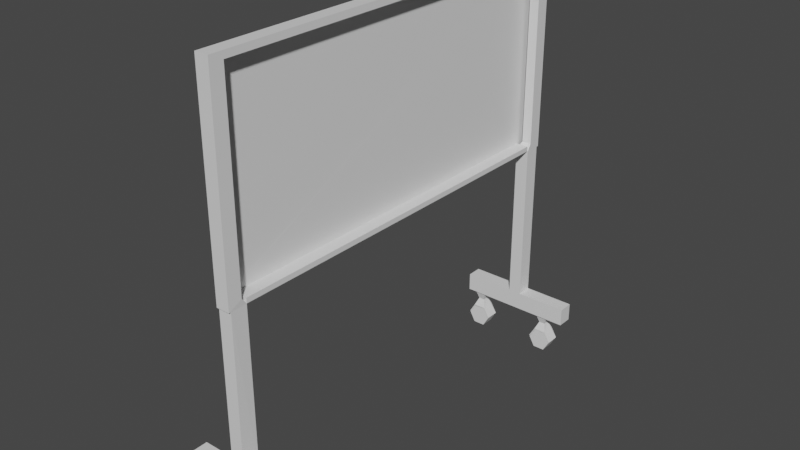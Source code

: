 # Source: WhiteBoard.blend  (saved by Blender 3.5.10; exported with 4.5.12 LTS)
import bpy
from mathutils import Matrix  # noqa: F401  (used for matrix-valued properties, if any)

bpy.ops.wm.read_factory_settings(use_empty=True)
scene = bpy.context.scene
scene.name = 'Scene'

# ---- collections
col_collection = bpy.data.collections.new('Collection'); scene.collection.children.link(col_collection)
col_collection_2 = bpy.data.collections.new('Collection 2'); scene.collection.children.link(col_collection_2)

# ---- materials (node trees are filled in below, after node groups)
mat_material = bpy.data.materials.new('Material')
mat_material.alpha_threshold = 0.0
mat_material.use_transparent_shadow = False
mat_material.roughness = 0.5
mat_material.line_color = (0.0, 0.0, 0.0, 1.0)

# ---- material node trees
mat_material.use_nodes = True; mat_material.node_tree.nodes.clear()
_N = mat_material.node_tree.nodes; _L = mat_material.node_tree.links
n0 = _N.new('ShaderNodeOutputMaterial'); n0.name = 'Material Output'; n0.location = (300, 300)
n1 = _N.new('ShaderNodeBsdfPrincipled'); n1.name = 'Principled BSDF'; n1.location = (10, 300)
n1.distribution = 'GGX'
n1.subsurface_method = 'RANDOM_WALK_SKIN'
n1.inputs[3].default_value = 1.45
n1.inputs[27].default_value = (0.0, 0.0, 0.0, 1.0)
n1.inputs[28].default_value = 1.0
_L.new(n1.outputs[0], n0.inputs[0])
n0.is_active_output = True

# ---- world
world_world = bpy.data.worlds.new('World'); scene.world = world_world
world_world.use_nodes = True; world_world.node_tree.nodes.clear()
_N = world_world.node_tree.nodes; _L = world_world.node_tree.links
n0 = _N.new('ShaderNodeOutputWorld'); n0.name = 'World Output'; n0.location = (300, 300)
n1 = _N.new('ShaderNodeBackground'); n1.name = 'Background'; n1.location = (10, 300)
n1.inputs[0].default_value = (0.05088, 0.05088, 0.05088, 1.0)
_L.new(n1.outputs[0], n0.inputs[0])
n0.is_active_output = True
world_world.color = (0.05088, 0.05088, 0.05088)
world_world.use_sun_shadow = False
world_world.sun_shadow_jitter_overblur = 0.0

# ---- meshes
me_cube = bpy.data.meshes.new('Cube')
me_cube.from_pydata([(1.0, 0.9346, 0.9346), (1.0, 0.9346, -0.9346), (1.0, -0.9346, 0.9346), (-1.0, 1.0, 1.0), (-0.99, 0.99, -1.0), (-1.0, -1.0, 1.0), (-1.0, -1.0, -1.0), (1.0, 1.0, 1.0), (0.99, 0.99, -1.0), (1.0, -1.0, 1.0), (1.0, -1.0, -1.0), (-0.4549, 0.9346, 0.9346), (-0.4549, 0.9346, -0.9346), (-0.4549, -0.9346, 0.9346), (-0.4549, -0.9346, -0.9346), (0.99, 0.915, -1.0), (-0.99, 0.915, -1.0), (1.0, -0.9346, 0.9346), (1.0, -0.9346, -0.9346), (-1.0, -1.0, -1.0), (1.0, -1.0, 1.0), (0.99, -0.99, -1.0), (-0.4549, -0.9346, 0.9346), (-0.4549, -0.9346, -0.9346), (1.0, 1.0, -1.0), (-1.0, 1.0, -1.0), (1.0, -1.0, -1.0), (-0.99, -0.99, -1.0), (0.9216, -0.91, -1.0), (-0.99, -0.91, -1.0), (-1.0, -1.0, -1.0), (1.0, -1.0, -1.0), (1.0, 1.0, -1.0), (-1.0, 1.0, -1.0), (0.99, -0.99, -2.628), (-0.99, -0.99, -2.628), (-0.99, -0.91, -2.628), (0.99, -0.91, -2.628), (-0.99, 0.915, -2.628), (0.99, 0.915, -2.628), (0.99, 0.99, -2.628), (-0.99, 0.99, -2.628), (8.744, -0.99, -2.809), (8.744, -0.91, -2.809), (8.744, -0.99, -2.628), (8.744, -0.91, -2.628), (-8.744, -0.91, -2.809), (-8.744, -0.99, -2.809), (-8.744, -0.99, -2.628), (-8.744, -0.91, -2.628), (-8.744, 0.99, -2.809), (-8.744, 0.915, -2.809), (-8.744, 0.915, -2.628), (-8.744, 0.99, -2.628), (8.744, 0.915, -2.809), (8.744, 0.99, -2.809), (8.744, 0.915, -2.628), (8.744, 0.99, -2.628), (0.9216, 0.9131, -1.0), (-0.99, 0.9131, -1.0), (-0.99, -0.91, -0.9497), (0.9216, -0.91, -0.9497), (-0.99, 0.9131, -0.9497), (0.9216, 0.9131, -0.9497)], [], [(10, 9, 5, 6), (25, 3, 7, 24), (13, 2, 17, 22), (46, 47, 42, 43), (2, 9, 20, 17), (10, 6, 19, 26), (1, 0, 11, 12), (2, 13, 11, 0), (3, 5, 9, 7), (17, 18, 23, 22), (9, 10, 26, 20), (14, 13, 22, 23), (32, 33, 25, 24), (31, 30, 19, 26), (54, 51, 50, 55), (8, 4, 33, 32), (4, 8, 40, 57, 55, 50, 53, 41), (15, 16, 38, 52, 51, 54, 56, 39), (28, 29, 36, 49, 46, 43, 45, 37), (21, 28, 37, 34), (29, 27, 35, 36), (16, 4, 41, 38), (8, 15, 39, 40), (44, 45, 43, 42), (34, 37, 45, 44), (49, 48, 47, 46), (36, 35, 48, 49), (52, 53, 50, 51), (38, 41, 53, 52), (27, 21, 34, 44, 42, 47, 48, 35), (57, 56, 54, 55), (40, 39, 56, 57), (5, 3, 33, 4, 16, 29, 27, 30), (21, 27, 30, 31), (18, 28, 29, 23), (18, 17, 20, 31, 28), (7, 20, 17, 0), (1, 15, 8, 32, 7, 0), (12, 16, 15, 1), (28, 58, 63, 61), (60, 61, 63, 62), (58, 59, 62, 63), (29, 28, 61, 60), (59, 29, 60, 62), (29, 59, 58, 28)])
_uv = me_cube.uv_layers.new(name='UVMap')
_uv.uv.foreach_set('vector', [0.375, 0.75, 0.625, 0.75, 0.625, 1.0, 0.375, 1.0, 0.375, 0.25, 0.625, 0.25, 0.625, 0.5, 0.375, 0.5, 0.6168, 0.7418, 0.6168, 0.7418, 0.6168, 0.7418, 0.6168, 0.7418, 0.0, 0.0, 0.0, 0.0, 0.0, 0.0, 0.0, 0.0, 0.6168, 0.7418, 0.625, 0.75, 0.625, 0.75, 0.6168, 0.7418, 0.375, 0.75, 0.375, 1.0, 0.375, 1.0, 0.375, 0.75, 0.3832, 0.5082, 0.6168, 0.5082, 0.6168, 0.5082, 0.3832, 0.5082, 0.6168, 0.7418, 0.6168, 0.7418, 0.6168, 0.5082, 0.6168, 0.5082, 0.875, 0.5, 0.875, 0.75, 0.625, 0.75, 0.625, 0.5, 0.6168, 0.7418, 0.3832, 0.7418, 0.3832, 0.7418, 0.6168, 0.7418, 0.0, 0.0, 0.0, 0.0, 0.0, 0.0, 0.0, 0.0, 0.3832, 0.7418, 0.6168, 0.7418, 0.6168, 0.7418, 0.3832, 0.7418, 0.375, 0.5, 0.375, 0.25, 0.375, 0.25, 0.375, 0.5, 0.0, 0.0, 0.0, 0.0, 0.0, 0.0, 0.0, 0.0, 0.375, 0.5093, 0.375, 0.2407, 0.375, 0.25, 0.375, 0.5, 0.375, 0.5, 0.375, 0.25, 0.375, 0.25, 0.375, 0.5, 0.375, 0.25, 0.375, 0.5, 0.375, 0.5, 0.375, 0.5, 0.375, 0.5, 0.375, 0.25, 0.375, 0.25, 0.375, 0.25, 0.375, 0.5093, 0.375, 0.2407, 0.375, 0.2407, 0.375, 0.2407, 0.375, 0.2407, 0.375, 0.5093, 0.375, 0.5093, 0.375, 0.5093, 0.0, 0.0, 0.0, 0.0, 0.0, 0.0, 0.0, 0.0, 0.0, 0.0, 0.0, 0.0, 0.0, 0.0, 0.0, 0.0, 0.0, 0.0, 0.0, 0.0, 0.0, 0.0, 0.0, 0.0, 0.0, 0.0, 0.0, 0.0, 0.0, 0.0, 0.0, 0.0, 0.375, 0.2407, 0.375, 0.25, 0.375, 0.25, 0.375, 0.2407, 0.375, 0.5, 0.375, 0.5093, 0.375, 0.5093, 0.375, 0.5, 0.0, 0.0, 0.0, 0.0, 0.0, 0.0, 0.0, 0.0, 0.0, 0.0, 0.0, 0.0, 0.0, 0.0, 0.0, 0.0, 0.0, 0.0, 0.0, 0.0, 0.0, 0.0, 0.0, 0.0, 0.0, 0.0, 0.0, 0.0, 0.0, 0.0, 0.0, 0.0, 0.375, 0.2407, 0.375, 0.25, 0.375, 0.25, 0.375, 0.2407, 0.375, 0.2407, 0.375, 0.25, 0.375, 0.25, 0.375, 0.2407, 0.0, 0.0, 0.0, 0.0, 0.0, 0.0, 0.0, 0.0, 0.0, 0.0, 0.0, 0.0, 0.0, 0.0, 0.0, 0.0, 0.375, 0.5, 0.375, 0.5093, 0.375, 0.5093, 0.375, 0.5, 0.375, 0.5, 0.375, 0.5093, 0.375, 0.5093, 0.375, 0.5, 0.875, 0.75, 0.875, 0.5, 0.375, 0.25, 0.375, 0.25, 0.375, 0.2407, 0.0, 0.0, 0.0, 0.0, 0.0, 0.0, 0.0, 0.0, 0.0, 0.0, 0.0, 0.0, 0.0, 0.0, 0.3832, 0.7418, 0.0, 0.0, 0.0, 0.0, 0.3832, 0.7418, 0.3832, 0.7418, 0.6168, 0.7418, 0.625, 0.75, 0.0, 0.0, 0.0, 0.0, 0.0, 0.0, 0.625, 0.75, 0.6168, 0.7418, 0.0, 0.0, 0.3832, 0.5082, 0.375, 0.5093, 0.375, 0.5, 0.375, 0.5, 0.0, 0.0, 0.0, 0.0, 0.3832, 0.5082, 0.375, 0.2407, 0.375, 0.5093, 0.3832, 0.5082, 0.0, 0.0, 0.0, 0.0, 0.0, 0.0, 0.0, 0.0, 0.0, 0.0, 0.0, 0.0, 0.0, 0.0, 0.0, 0.0, 0.0, 0.0, 0.0, 0.0, 0.0, 0.0, 0.0, 0.0, 0.0, 0.0, 0.0, 0.0, 0.0, 0.0, 0.0, 0.0, 0.0, 0.0, 0.0, 0.0, 0.0, 0.0, 0.0, 0.0, 0.0, 0.0, 0.0, 0.0, 0.0, 0.0, 0.0, 0.0])
me_cube.materials.append(mat_material)
me_cube.use_mirror_vertex_groups = False
me_cube.update()
me_cylinder_006 = bpy.data.meshes.new('Cylinder.006')
me_cylinder_006.from_pydata([(-0.866, 0.5, 1.0), (0.0, -1.0, 1.0), (0.0, -1.0, -1.0), (0.0, 1.0, -1.0), (-0.866, 0.5, -1.0), (-0.866, -0.5, -1.0), (-0.866, -0.5, 1.0), (0.0, 1.0, 1.0), (0.0, 1.0, -1.0), (0.866, 0.5, -1.0), (0.866, -0.5, -1.0), (0.0, -1.0, -1.0), (-0.866, -0.5, -1.0), (-0.866, 0.5, -1.0), (0.866, 0.5, 1.0), (0.0, 1.0, 1.0), (0.866, -0.5, 1.0), (0.0, -1.0, 1.0), (-0.866, -0.5, 1.0), (-0.866, 0.5, 1.0)], [], [(8, 15, 14, 9), (9, 14, 16, 10), (10, 16, 17, 11), (11, 17, 18, 12), (12, 18, 19, 13), (13, 19, 15, 8), (4, 0, 7, 3), (2, 1, 6, 5), (5, 6, 0, 4), (14, 15, 19, 18, 17, 16), (9, 10, 11, 12, 13, 8)])
_uv = me_cylinder_006.uv_layers.new(name='UVMap')
_uv.uv.foreach_set('vector', [1.0, 0.5, 1.0, 1.0, 0.8333, 1.0, 0.8333, 0.5, 0.8333, 0.5, 0.8333, 1.0, 0.6667, 1.0, 0.6667, 0.5, 0.6667, 0.5, 0.6667, 1.0, 0.5, 1.0, 0.5, 0.5, 0.5, 0.5, 0.5, 1.0, 0.3333, 1.0, 0.3333, 0.5, 0.3333, 0.5, 0.3333, 1.0, 0.1667, 1.0, 0.1667, 0.5, 0.1667, 0.5, 0.1667, 1.0, -8.941e-08, 1.0, -8.941e-08, 0.5, 0.1667, 0.5, 0.1667, 1.0, -8.941e-08, 1.0, -8.941e-08, 0.5, 0.5, 0.5, 0.5, 1.0, 0.3333, 1.0, 0.3333, 0.5, 0.3333, 0.5, 0.3333, 1.0, 0.1667, 1.0, 0.1667, 0.5, 0.4578, 0.37, 0.25, 0.49, 0.04215, 0.37, 0.04215, 0.13, 0.25, 0.01, 0.4578, 0.13, 0.9578, 0.37, 0.9578, 0.13, 0.75, 0.01, 0.5422, 0.13, 0.5422, 0.37, 0.75, 0.49])
me_cylinder_006.update()
me_cylinder_007 = bpy.data.meshes.new('Cylinder.007')
me_cylinder_007.from_pydata([(-0.9093, 0.525, 1.0), (-0.025, -1.043, 1.0), (-0.025, -1.043, -1.0), (-0.025, 1.043, -1.0), (-0.9093, 0.525, -1.0), (-0.9093, -0.525, -1.0), (-0.9093, -0.525, 1.0), (-0.025, 1.043, 1.0), (-0.8227, 0.475, 1.0), (0.025, -0.9567, 1.0), (0.025, -0.9567, -1.0), (0.025, 0.9567, -1.0), (-0.8227, 0.475, -1.0), (-0.8227, -0.475, -1.0), (-0.8227, -0.475, 1.0), (0.025, 0.9567, 1.0), (-2.257, 0.4528, 0.8624), (-2.257, 0.4528, -0.8624), (-2.257, -0.4528, -0.8624), (-2.257, -0.4528, 0.8624), (-1.583, -0.2625, 0.5), (-1.583, -0.2625, -0.5), (-1.583, 0.2625, -0.5), (-1.583, 0.2625, 0.5)], [], [(4, 22, 23, 0, 7, 3), (21, 20, 19, 18), (12, 11, 15, 8), (10, 13, 14, 9), (13, 12, 8, 14), (0, 6, 1, 9, 14, 8, 15, 7), (3, 7, 15, 11), (2, 5, 4, 3, 11, 12, 13, 10), (1, 2, 10, 9), (18, 19, 16, 17), (22, 21, 18, 17), (20, 23, 16, 19), (23, 22, 17, 16), (6, 0, 23, 20), (4, 5, 21, 22), (6, 20, 21, 5, 2, 1)])
_uv = me_cylinder_007.uv_layers.new(name='UVMap')
_uv.uv.foreach_set('vector', [0.1667, 0.5, 0.1667, 0.5, 0.1667, 1.0, 0.1667, 1.0, -8.941e-08, 1.0, -8.941e-08, 0.5, 0.3333, 0.5, 0.3333, 1.0, 0.3333, 1.0, 0.3333, 0.5, 0.1667, 0.5, -8.941e-08, 0.5, -8.941e-08, 1.0, 0.1667, 1.0, 0.5, 0.5, 0.3333, 0.5, 0.3333, 1.0, 0.5, 1.0, 0.3333, 0.5, 0.1667, 0.5, 0.1667, 1.0, 0.3333, 1.0, 0.1667, 1.0, 0.3333, 1.0, 0.5, 1.0, 0.5, 1.0, 0.3333, 1.0, 0.1667, 1.0, -8.941e-08, 1.0, -8.941e-08, 1.0, -8.941e-08, 0.5, -8.941e-08, 1.0, -8.941e-08, 1.0, -8.941e-08, 0.5, 0.5, 0.5, 0.3333, 0.5, 0.1667, 0.5, -8.941e-08, 0.5, -8.941e-08, 0.5, 0.1667, 0.5, 0.3333, 0.5, 0.5, 0.5, 0.5, 1.0, 0.5, 0.5, 0.5, 0.5, 0.5, 1.0, 0.3333, 0.5, 0.3333, 1.0, 0.1667, 1.0, 0.1667, 0.5, 0.1667, 0.5, 0.3333, 0.5, 0.3333, 0.5, 0.1667, 0.5, 0.3333, 1.0, 0.1667, 1.0, 0.1667, 1.0, 0.3333, 1.0, 0.1667, 1.0, 0.1667, 0.5, 0.1667, 0.5, 0.1667, 1.0, 0.3333, 1.0, 0.1667, 1.0, 0.1667, 1.0, 0.3333, 1.0, 0.1667, 0.5, 0.3333, 0.5, 0.3333, 0.5, 0.1667, 0.5, 0.3333, 1.0, 0.3333, 1.0, 0.3333, 0.5, 0.3333, 0.5, 0.5, 0.5, 0.5, 1.0])
me_cylinder_007.update()

# ---- objects
ob_cube = bpy.data.objects.new('Cube', me_cube)
ob_cylinder_006 = bpy.data.objects.new('Cylinder.006', me_cylinder_006)
ob_cylinder_007 = bpy.data.objects.new('Cylinder.007', me_cylinder_007)
ob_cylinder_001 = bpy.data.objects.new('Cylinder.001', me_cylinder_006)
ob_cylinder_002 = bpy.data.objects.new('Cylinder.002', me_cylinder_007)
ob_cylinder_003 = bpy.data.objects.new('Cylinder.003', me_cylinder_006)
ob_cylinder_004 = bpy.data.objects.new('Cylinder.004', me_cylinder_007)
ob_cylinder_005 = bpy.data.objects.new('Cylinder.005', me_cylinder_006)
ob_cylinder_008 = bpy.data.objects.new('Cylinder.008', me_cylinder_007)

# ---- transforms, parenting, visibility, modifiers, constraints
ob_cube.location = (-0.3029, 0.1459, 4.791)
ob_cube.scale = (0.2579, 7.977, 3.869)
ob_cube.lock_rotations_4d = False
ob_cube.empty_display_type = 'ARROWS'
ob_cube.lineart.crease_threshold = 0.0
ob_cylinder_006.location = (0.9935, -7.444, -7.154)
ob_cylinder_006.rotation_euler = (-1.571, 1.571, 0.0)
ob_cylinder_006.scale = (0.4519, 0.4519, 0.2691)
ob_cylinder_007.location = (0.9962, -7.444, -7.123)
ob_cylinder_007.rotation_euler = (-1.571, 1.571, 0.0)
ob_cylinder_007.scale = (0.4519, 0.4519, 0.2691)
ob_cylinder_001.location = (0.9935, 7.722, -7.154)
ob_cylinder_001.rotation_euler = (-1.571, 1.571, 0.0)
ob_cylinder_001.scale = (0.4519, 0.4519, 0.2691)
ob_cylinder_002.location = (0.9962, 7.722, -7.123)
ob_cylinder_002.rotation_euler = (-1.571, 1.571, 0.0)
ob_cylinder_002.scale = (0.4519, 0.4519, 0.2691)
ob_cylinder_003.location = (-2.006, -7.444, -7.154)
ob_cylinder_003.rotation_euler = (-1.571, 1.571, 0.0)
ob_cylinder_003.scale = (0.4519, 0.4519, 0.2691)
ob_cylinder_004.location = (-2.004, -7.444, -7.123)
ob_cylinder_004.rotation_euler = (-1.571, 1.571, 0.0)
ob_cylinder_004.scale = (0.4519, 0.4519, 0.2691)
ob_cylinder_005.location = (-2.006, 7.707, -7.154)
ob_cylinder_005.rotation_euler = (-1.571, 1.571, 0.0)
ob_cylinder_005.scale = (0.4519, 0.4519, 0.2691)
ob_cylinder_008.location = (-2.004, 7.707, -7.123)
ob_cylinder_008.rotation_euler = (-1.571, 1.571, 0.0)
ob_cylinder_008.scale = (0.4519, 0.4519, 0.2691)

# ---- collection membership
col_collection.objects.link(ob_cube)
col_collection_2.objects.link(ob_cylinder_006)
col_collection_2.objects.link(ob_cylinder_007)
col_collection_2.objects.link(ob_cylinder_001)
col_collection_2.objects.link(ob_cylinder_002)
col_collection_2.objects.link(ob_cylinder_003)
col_collection_2.objects.link(ob_cylinder_004)
col_collection_2.objects.link(ob_cylinder_005)
col_collection_2.objects.link(ob_cylinder_008)

# ---- scene / render settings (as saved in the file)
scene.frame_start = 1; scene.frame_end = 250; scene.frame_set(0)
scene.render.engine = 'BLENDER_EEVEE_NEXT'
scene.cycles.sampling_pattern = 'TABULATED_SOBOL'
scene.view_settings.view_transform = 'Filmic'
bpy.context.view_layer.update()

# ---- added for rendering (the .blend has no active camera and no usable light): camera, sun
cam_auto = bpy.data.cameras.new('AutoCamera')
cam_auto.lens = 50.0
cam_auto.sensor_width = 36.0
cam_auto.clip_end = 1000.0
ob_auto_camera = bpy.data.objects.new('AutoCamera', cam_auto)
scene.collection.objects.link(ob_auto_camera)
ob_auto_camera.location = (21.1474, -25.5945, 17.7172)
ob_auto_camera.rotation_euler = (1.09748, -7.21219e-08, 0.694738)
scene.camera = ob_auto_camera
light_auto_sun = bpy.data.lights.new('AutoSun', 'SUN')
light_auto_sun.energy = 3.0
light_auto_sun.angle = 0.0523599
ob_auto_sun = bpy.data.objects.new('AutoSun', light_auto_sun)
scene.collection.objects.link(ob_auto_sun)
ob_auto_sun.rotation_euler = (0.872665, 0.174533, 0.523599)
bpy.context.view_layer.update()
